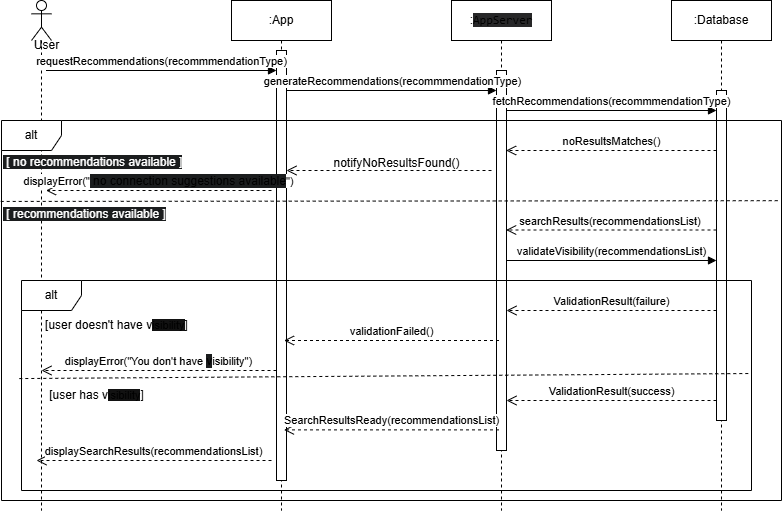

The diagram above was exported from draw.io. Its source (the exported page's mxGraphModel, read from the mxfile embedded in the PNG):
<mxGraphModel dx="1103" dy="482" grid="1" gridSize="10" guides="1" tooltips="1" connect="1" arrows="1" fold="1" page="1" pageScale="1" pageWidth="827" pageHeight="1169" math="0" shadow="0">
  <root>
    <mxCell id="0" />
    <mxCell id="1" parent="0" />
    <mxCell id="zsn6xOCPACb8X-jGM_FG-1" value=":Database" style="shape=umlLifeline;perimeter=lifelinePerimeter;whiteSpace=wrap;html=1;container=1;dropTarget=0;collapsible=0;recursiveResize=0;outlineConnect=0;portConstraint=eastwest;newEdgeStyle={&quot;curved&quot;:0,&quot;rounded&quot;:0};" parent="1" vertex="1">
      <mxGeometry x="710" y="40" width="100" height="510" as="geometry" />
    </mxCell>
    <mxCell id="zsn6xOCPACb8X-jGM_FG-2" value="" style="shape=umlLifeline;perimeter=lifelinePerimeter;whiteSpace=wrap;html=1;container=1;dropTarget=0;collapsible=0;recursiveResize=0;outlineConnect=0;portConstraint=eastwest;newEdgeStyle={&quot;curved&quot;:0,&quot;rounded&quot;:0};participant=umlActor;" parent="1" vertex="1">
      <mxGeometry x="70" y="40" width="20" height="510" as="geometry" />
    </mxCell>
    <mxCell id="zsn6xOCPACb8X-jGM_FG-3" value=":App" style="shape=umlLifeline;perimeter=lifelinePerimeter;whiteSpace=wrap;html=1;container=1;dropTarget=0;collapsible=0;recursiveResize=0;outlineConnect=0;portConstraint=eastwest;newEdgeStyle={&quot;curved&quot;:0,&quot;rounded&quot;:0};" parent="1" vertex="1">
      <mxGeometry x="270" y="40" width="100" height="510" as="geometry" />
    </mxCell>
    <mxCell id="zsn6xOCPACb8X-jGM_FG-4" value="" style="html=1;points=[[0,0,0,0,5],[0,1,0,0,-5],[1,0,0,0,5],[1,1,0,0,-5]];perimeter=orthogonalPerimeter;outlineConnect=0;targetShapes=umlLifeline;portConstraint=eastwest;newEdgeStyle={&quot;curved&quot;:0,&quot;rounded&quot;:0};" parent="zsn6xOCPACb8X-jGM_FG-3" vertex="1">
      <mxGeometry x="45" y="50" width="10" height="430" as="geometry" />
    </mxCell>
    <mxCell id="zsn6xOCPACb8X-jGM_FG-5" value="" style="html=1;points=[[0,0,0,0,5],[0,1,0,0,-5],[1,0,0,0,5],[1,1,0,0,-5]];perimeter=orthogonalPerimeter;outlineConnect=0;targetShapes=umlLifeline;portConstraint=eastwest;newEdgeStyle={&quot;curved&quot;:0,&quot;rounded&quot;:0};" parent="1" vertex="1">
      <mxGeometry x="755" y="130" width="10" height="330" as="geometry" />
    </mxCell>
    <mxCell id="zsn6xOCPACb8X-jGM_FG-6" value=":&lt;span style=&quot;font-family: ui-monospace, SFMono-Regular, Menlo, Monaco, Consolas, &amp;quot;Liberation Mono&amp;quot;, &amp;quot;Courier New&amp;quot;, monospace; text-align: left; background-color: rgb(39, 39, 40);&quot;&gt;AppServer&lt;/span&gt;" style="shape=umlLifeline;perimeter=lifelinePerimeter;whiteSpace=wrap;html=1;container=1;dropTarget=0;collapsible=0;recursiveResize=0;outlineConnect=0;portConstraint=eastwest;newEdgeStyle={&quot;curved&quot;:0,&quot;rounded&quot;:0};" parent="1" vertex="1">
      <mxGeometry x="490" y="40" width="100" height="510" as="geometry" />
    </mxCell>
    <mxCell id="zsn6xOCPACb8X-jGM_FG-7" value="" style="html=1;points=[[0,0,0,0,5],[0,1,0,0,-5],[1,0,0,0,5],[1,1,0,0,-5]];perimeter=orthogonalPerimeter;outlineConnect=0;targetShapes=umlLifeline;portConstraint=eastwest;newEdgeStyle={&quot;curved&quot;:0,&quot;rounded&quot;:0};" parent="zsn6xOCPACb8X-jGM_FG-6" vertex="1">
      <mxGeometry x="45" y="70" width="10" height="380" as="geometry" />
    </mxCell>
    <mxCell id="zsn6xOCPACb8X-jGM_FG-8" value="User" style="text;html=1;align=center;verticalAlign=middle;resizable=0;points=[];autosize=1;strokeColor=none;fillColor=none;" parent="1" vertex="1">
      <mxGeometry x="60" y="70" width="50" height="30" as="geometry" />
    </mxCell>
    <mxCell id="zsn6xOCPACb8X-jGM_FG-9" value="requestRecommendations(recommmendationType)" style="html=1;verticalAlign=bottom;endArrow=block;curved=0;rounded=0;" parent="1" edge="1">
      <mxGeometry x="-0.0022" width="80" relative="1" as="geometry">
        <mxPoint x="84.5" y="110" as="sourcePoint" />
        <mxPoint x="315" y="110" as="targetPoint" />
        <mxPoint as="offset" />
      </mxGeometry>
    </mxCell>
    <mxCell id="zsn6xOCPACb8X-jGM_FG-10" value="generateRecommendations(recommmendationType)" style="html=1;verticalAlign=bottom;endArrow=block;curved=0;rounded=0;" parent="1" source="zsn6xOCPACb8X-jGM_FG-4" edge="1">
      <mxGeometry x="0.0095" width="80" relative="1" as="geometry">
        <mxPoint x="330" y="130" as="sourcePoint" />
        <mxPoint x="535" y="130" as="targetPoint" />
        <mxPoint as="offset" />
      </mxGeometry>
    </mxCell>
    <mxCell id="zsn6xOCPACb8X-jGM_FG-11" value="alt" style="shape=umlFrame;whiteSpace=wrap;html=1;pointerEvents=0;" parent="1" vertex="1">
      <mxGeometry x="40" y="160" width="780" height="380" as="geometry" />
    </mxCell>
    <mxCell id="zsn6xOCPACb8X-jGM_FG-12" value="ValidationResult(failure)" style="html=1;verticalAlign=bottom;endArrow=open;dashed=1;endSize=8;curved=0;rounded=0;" parent="1" target="zsn6xOCPACb8X-jGM_FG-7" edge="1">
      <mxGeometry relative="1" as="geometry">
        <mxPoint x="755" y="350" as="sourcePoint" />
        <mxPoint x="560" y="350" as="targetPoint" />
      </mxGeometry>
    </mxCell>
    <mxCell id="zsn6xOCPACb8X-jGM_FG-13" value="validationFailed()" style="html=1;verticalAlign=bottom;endArrow=open;dashed=1;endSize=8;curved=0;rounded=0;" parent="1" edge="1">
      <mxGeometry x="0.003" relative="1" as="geometry">
        <mxPoint x="537.5" y="380" as="sourcePoint" />
        <mxPoint x="322.4999999999999" y="380" as="targetPoint" />
        <mxPoint as="offset" />
      </mxGeometry>
    </mxCell>
    <mxCell id="zsn6xOCPACb8X-jGM_FG-14" value="fetchRecommendations(recommmendationType)" style="html=1;verticalAlign=bottom;endArrow=block;curved=0;rounded=0;" parent="1" source="zsn6xOCPACb8X-jGM_FG-7" edge="1">
      <mxGeometry x="0.0028" width="80" relative="1" as="geometry">
        <mxPoint x="550" y="150" as="sourcePoint" />
        <mxPoint x="755" y="149.9999999999999" as="targetPoint" />
        <mxPoint as="offset" />
      </mxGeometry>
    </mxCell>
    <mxCell id="zsn6xOCPACb8X-jGM_FG-15" value="searchResults(recommendationsList)&amp;nbsp;" style="html=1;verticalAlign=bottom;endArrow=open;dashed=1;endSize=8;curved=0;rounded=0;" parent="1" edge="1">
      <mxGeometry relative="1" as="geometry">
        <mxPoint x="755" y="269.5" as="sourcePoint" />
        <mxPoint x="544.63" y="269.5" as="targetPoint" />
      </mxGeometry>
    </mxCell>
    <mxCell id="zsn6xOCPACb8X-jGM_FG-16" value="" style="html=1;verticalAlign=bottom;endArrow=open;dashed=1;endSize=8;curved=0;rounded=0;" parent="1" target="zsn6xOCPACb8X-jGM_FG-4" edge="1">
      <mxGeometry relative="1" as="geometry">
        <mxPoint x="530" y="210" as="sourcePoint" />
        <mxPoint x="450" y="210" as="targetPoint" />
      </mxGeometry>
    </mxCell>
    <mxCell id="zsn6xOCPACb8X-jGM_FG-17" value="displayError(&quot;&lt;span style=&quot;font-size: 12px; background-color: rgb(27, 29, 30);&quot;&gt;&amp;nbsp;no connection suggestions available&lt;/span&gt;&quot;)" style="html=1;verticalAlign=bottom;endArrow=open;dashed=1;endSize=8;curved=0;rounded=0;" parent="1" edge="1">
      <mxGeometry relative="1" as="geometry">
        <mxPoint x="310" y="230" as="sourcePoint" />
        <mxPoint x="84.5" y="230" as="targetPoint" />
      </mxGeometry>
    </mxCell>
    <mxCell id="zsn6xOCPACb8X-jGM_FG-18" value="noResultsMatches()" style="html=1;verticalAlign=bottom;endArrow=open;dashed=1;endSize=8;curved=0;rounded=0;" parent="1" edge="1">
      <mxGeometry relative="1" as="geometry">
        <mxPoint x="755" y="190" as="sourcePoint" />
        <mxPoint x="544.63" y="190" as="targetPoint" />
      </mxGeometry>
    </mxCell>
    <mxCell id="zsn6xOCPACb8X-jGM_FG-19" value="notifyNoResultsFound()" style="text;html=1;align=center;verticalAlign=middle;resizable=0;points=[];autosize=1;strokeColor=none;fillColor=none;" parent="1" vertex="1">
      <mxGeometry x="360" y="188" width="150" height="30" as="geometry" />
    </mxCell>
    <mxCell id="zsn6xOCPACb8X-jGM_FG-20" value="&lt;div&gt;validateVisibility(recommendationsList)&lt;/div&gt;" style="html=1;verticalAlign=bottom;endArrow=block;curved=0;rounded=0;" parent="1" edge="1">
      <mxGeometry x="0.0028" width="80" relative="1" as="geometry">
        <mxPoint x="545" y="300" as="sourcePoint" />
        <mxPoint x="755" y="299.9999999999999" as="targetPoint" />
        <mxPoint as="offset" />
      </mxGeometry>
    </mxCell>
    <mxCell id="zsn6xOCPACb8X-jGM_FG-21" value="alt" style="shape=umlFrame;whiteSpace=wrap;html=1;pointerEvents=0;" parent="1" vertex="1">
      <mxGeometry x="60" y="320" width="730" height="210" as="geometry" />
    </mxCell>
    <mxCell id="zsn6xOCPACb8X-jGM_FG-22" value="[user doesn't have v&lt;span style=&quot;font-size: 11px; background-color: rgb(18, 18, 18);&quot;&gt;isibility&lt;/span&gt;]" style="text;html=1;align=center;verticalAlign=middle;resizable=0;points=[];autosize=1;strokeColor=none;fillColor=none;" parent="1" vertex="1">
      <mxGeometry x="70" y="350" width="170" height="30" as="geometry" />
    </mxCell>
    <mxCell id="zsn6xOCPACb8X-jGM_FG-23" value="[user has v&lt;span style=&quot;font-size: 11px; background-color: rgb(18, 18, 18);&quot;&gt;isibility&lt;/span&gt;]" style="text;html=1;align=center;verticalAlign=middle;resizable=0;points=[];autosize=1;strokeColor=none;fillColor=none;" parent="1" vertex="1">
      <mxGeometry x="75" y="420" width="120" height="30" as="geometry" />
    </mxCell>
    <mxCell id="zsn6xOCPACb8X-jGM_FG-24" value="displayError(&quot;You don't have&amp;nbsp;&lt;span style=&quot;font-size: 12px; background-color: rgb(27, 29, 30);&quot;&gt;v&lt;/span&gt;isibility&quot;)" style="html=1;verticalAlign=bottom;endArrow=open;dashed=1;endSize=8;curved=0;rounded=0;" parent="1" source="zsn6xOCPACb8X-jGM_FG-4" edge="1">
      <mxGeometry x="0.003" relative="1" as="geometry">
        <mxPoint x="305" y="410" as="sourcePoint" />
        <mxPoint x="80" y="410" as="targetPoint" />
        <mxPoint as="offset" />
      </mxGeometry>
    </mxCell>
    <mxCell id="zsn6xOCPACb8X-jGM_FG-25" value="ValidationResult(success)" style="html=1;verticalAlign=bottom;endArrow=open;dashed=1;endSize=8;curved=0;rounded=0;" parent="1" edge="1">
      <mxGeometry relative="1" as="geometry">
        <mxPoint x="755" y="440" as="sourcePoint" />
        <mxPoint x="545" y="440" as="targetPoint" />
      </mxGeometry>
    </mxCell>
    <mxCell id="zsn6xOCPACb8X-jGM_FG-26" value="SearchResultsReady(recommendationsList)" style="html=1;verticalAlign=bottom;endArrow=open;dashed=1;endSize=8;curved=0;rounded=0;" parent="1" edge="1">
      <mxGeometry x="0.003" relative="1" as="geometry">
        <mxPoint x="537.5" y="469.38" as="sourcePoint" />
        <mxPoint x="322.4999999999999" y="469.38" as="targetPoint" />
        <mxPoint as="offset" />
      </mxGeometry>
    </mxCell>
    <mxCell id="zsn6xOCPACb8X-jGM_FG-27" value="displaySearchResults(recommendationsList)" style="html=1;verticalAlign=bottom;endArrow=open;dashed=1;endSize=8;curved=0;rounded=0;" parent="1" edge="1">
      <mxGeometry x="0.003" relative="1" as="geometry">
        <mxPoint x="310" y="500" as="sourcePoint" />
        <mxPoint x="75" y="500" as="targetPoint" />
        <mxPoint as="offset" />
      </mxGeometry>
    </mxCell>
    <mxCell id="zsn6xOCPACb8X-jGM_FG-28" value="" style="endArrow=none;dashed=1;html=1;rounded=0;exitX=-0.001;exitY=0.213;exitDx=0;exitDy=0;exitPerimeter=0;entryX=0.996;entryY=0.211;entryDx=0;entryDy=0;entryPerimeter=0;" parent="1" source="zsn6xOCPACb8X-jGM_FG-11" target="zsn6xOCPACb8X-jGM_FG-11" edge="1">
      <mxGeometry width="50" height="50" relative="1" as="geometry">
        <mxPoint x="410" y="380" as="sourcePoint" />
        <mxPoint x="460" y="330" as="targetPoint" />
      </mxGeometry>
    </mxCell>
    <mxCell id="zsn6xOCPACb8X-jGM_FG-29" value="" style="endArrow=none;dashed=1;html=1;rounded=0;exitX=-0.003;exitY=0.467;exitDx=0;exitDy=0;exitPerimeter=0;entryX=0.996;entryY=0.443;entryDx=0;entryDy=0;entryPerimeter=0;" parent="1" source="zsn6xOCPACb8X-jGM_FG-21" target="zsn6xOCPACb8X-jGM_FG-21" edge="1">
      <mxGeometry width="50" height="50" relative="1" as="geometry">
        <mxPoint x="410" y="380" as="sourcePoint" />
        <mxPoint x="460" y="330" as="targetPoint" />
      </mxGeometry>
    </mxCell>
    <mxCell id="zsn6xOCPACb8X-jGM_FG-30" value="&lt;span style=&quot;color: rgb(255, 255, 255); font-family: Helvetica; font-size: 12px; font-style: normal; font-variant-ligatures: normal; font-variant-caps: normal; font-weight: 400; letter-spacing: normal; orphans: 2; text-align: center; text-indent: 0px; text-transform: none; widows: 2; word-spacing: 0px; -webkit-text-stroke-width: 0px; white-space: nowrap; background-color: rgb(27, 29, 30); text-decoration-thickness: initial; text-decoration-style: initial; text-decoration-color: initial; display: inline !important; float: none;&quot;&gt;&amp;nbsp;[ no recommendations available&amp;nbsp;]&lt;/span&gt;" style="text;whiteSpace=wrap;html=1;" parent="1" vertex="1">
      <mxGeometry x="40" y="188" width="240" height="40" as="geometry" />
    </mxCell>
    <mxCell id="zsn6xOCPACb8X-jGM_FG-31" value="&lt;span style=&quot;color: rgb(255, 255, 255); font-family: Helvetica; font-size: 12px; font-style: normal; font-variant-ligatures: normal; font-variant-caps: normal; font-weight: 400; letter-spacing: normal; orphans: 2; text-align: center; text-indent: 0px; text-transform: none; widows: 2; word-spacing: 0px; -webkit-text-stroke-width: 0px; white-space: nowrap; background-color: rgb(27, 29, 30); text-decoration-thickness: initial; text-decoration-style: initial; text-decoration-color: initial; display: inline !important; float: none;&quot;&gt;&amp;nbsp;[ recommendations available&amp;nbsp;]&lt;/span&gt;" style="text;whiteSpace=wrap;html=1;" parent="1" vertex="1">
      <mxGeometry x="40" y="240" width="210" height="40" as="geometry" />
    </mxCell>
  </root>
</mxGraphModel>